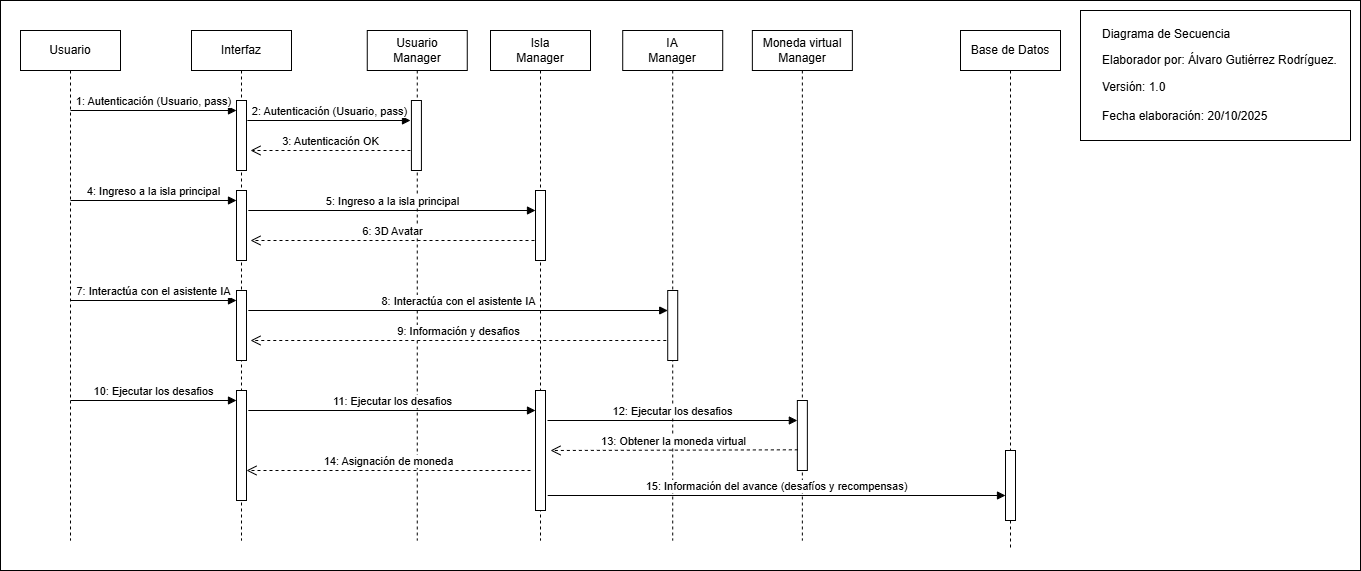

The diagram above was exported from draw.io. Its source (the exported page's mxGraphModel, read from the mxfile embedded in the PNG):
<mxGraphModel dx="3080" dy="777" grid="1" gridSize="10" guides="1" tooltips="1" connect="1" arrows="1" fold="1" page="1" pageScale="1" pageWidth="827" pageHeight="1169" math="0" shadow="0">
  <root>
    <mxCell id="0" />
    <mxCell id="1" parent="0" />
    <mxCell id="SV1UPa1D4lj3eumAp5Kf-1" value="" style="verticalLabelPosition=bottom;verticalAlign=top;html=1;shape=mxgraph.basic.rect;fillColor2=none;strokeWidth=1;size=20;indent=5;" parent="1" vertex="1">
      <mxGeometry x="-1640" y="15" width="1360" height="570" as="geometry" />
    </mxCell>
    <mxCell id="SV1UPa1D4lj3eumAp5Kf-2" value="Isla &lt;br&gt;&lt;div&gt;Manager&lt;/div&gt;" style="shape=umlLifeline;perimeter=lifelinePerimeter;whiteSpace=wrap;html=1;container=1;dropTarget=0;collapsible=0;recursiveResize=0;outlineConnect=0;portConstraint=eastwest;newEdgeStyle={&quot;curved&quot;:0,&quot;rounded&quot;:0};" parent="1" vertex="1">
      <mxGeometry x="-1150" y="45" width="100" height="510" as="geometry" />
    </mxCell>
    <mxCell id="SV1UPa1D4lj3eumAp5Kf-3" value="" style="html=1;points=[[0,0,0,0,5],[0,1,0,0,-5],[1,0,0,0,5],[1,1,0,0,-5]];perimeter=orthogonalPerimeter;outlineConnect=0;targetShapes=umlLifeline;portConstraint=eastwest;newEdgeStyle={&quot;curved&quot;:0,&quot;rounded&quot;:0};" parent="SV1UPa1D4lj3eumAp5Kf-2" vertex="1">
      <mxGeometry x="45" y="160" width="10" height="70" as="geometry" />
    </mxCell>
    <mxCell id="SV1UPa1D4lj3eumAp5Kf-4" value="" style="html=1;points=[[0,0,0,0,5],[0,1,0,0,-5],[1,0,0,0,5],[1,1,0,0,-5]];perimeter=orthogonalPerimeter;outlineConnect=0;targetShapes=umlLifeline;portConstraint=eastwest;newEdgeStyle={&quot;curved&quot;:0,&quot;rounded&quot;:0};" parent="SV1UPa1D4lj3eumAp5Kf-2" vertex="1">
      <mxGeometry x="45" y="360" width="10" height="120" as="geometry" />
    </mxCell>
    <mxCell id="SV1UPa1D4lj3eumAp5Kf-5" value="IA &lt;br&gt;&lt;div&gt;Manager&lt;/div&gt;" style="shape=umlLifeline;perimeter=lifelinePerimeter;whiteSpace=wrap;html=1;container=1;dropTarget=0;collapsible=0;recursiveResize=0;outlineConnect=0;portConstraint=eastwest;newEdgeStyle={&quot;curved&quot;:0,&quot;rounded&quot;:0};" parent="1" vertex="1">
      <mxGeometry x="-1017.78" y="45" width="100" height="510" as="geometry" />
    </mxCell>
    <mxCell id="SV1UPa1D4lj3eumAp5Kf-6" value="Usuario &lt;br&gt;&lt;div&gt;Manager&lt;/div&gt;" style="shape=umlLifeline;perimeter=lifelinePerimeter;whiteSpace=wrap;html=1;container=1;dropTarget=0;collapsible=0;recursiveResize=0;outlineConnect=0;portConstraint=eastwest;newEdgeStyle={&quot;curved&quot;:0,&quot;rounded&quot;:0};" parent="1" vertex="1">
      <mxGeometry x="-1273.24" y="45" width="100" height="510" as="geometry" />
    </mxCell>
    <mxCell id="SV1UPa1D4lj3eumAp5Kf-7" value="" style="html=1;points=[[0,0,0,0,5],[0,1,0,0,-5],[1,0,0,0,5],[1,1,0,0,-5]];perimeter=orthogonalPerimeter;outlineConnect=0;targetShapes=umlLifeline;portConstraint=eastwest;newEdgeStyle={&quot;curved&quot;:0,&quot;rounded&quot;:0};" parent="SV1UPa1D4lj3eumAp5Kf-6" vertex="1">
      <mxGeometry x="44.16" y="70" width="10" height="70" as="geometry" />
    </mxCell>
    <mxCell id="SV1UPa1D4lj3eumAp5Kf-8" value="Moneda virtual Manager" style="shape=umlLifeline;perimeter=lifelinePerimeter;whiteSpace=wrap;html=1;container=1;dropTarget=0;collapsible=0;recursiveResize=0;outlineConnect=0;portConstraint=eastwest;newEdgeStyle={&quot;curved&quot;:0,&quot;rounded&quot;:0};" parent="1" vertex="1">
      <mxGeometry x="-888.14" y="45" width="100" height="510" as="geometry" />
    </mxCell>
    <mxCell id="SV1UPa1D4lj3eumAp5Kf-9" value="" style="html=1;points=[[0,0,0,0,5],[0,1,0,0,-5],[1,0,0,0,5],[1,1,0,0,-5]];perimeter=orthogonalPerimeter;outlineConnect=0;targetShapes=umlLifeline;portConstraint=eastwest;newEdgeStyle={&quot;curved&quot;:0,&quot;rounded&quot;:0};" parent="SV1UPa1D4lj3eumAp5Kf-8" vertex="1">
      <mxGeometry x="45" y="370" width="10" height="70" as="geometry" />
    </mxCell>
    <mxCell id="SV1UPa1D4lj3eumAp5Kf-10" value="Base de Datos" style="shape=umlLifeline;perimeter=lifelinePerimeter;whiteSpace=wrap;html=1;container=1;dropTarget=0;collapsible=0;recursiveResize=0;outlineConnect=0;portConstraint=eastwest;newEdgeStyle={&quot;curved&quot;:0,&quot;rounded&quot;:0};" parent="1" vertex="1">
      <mxGeometry x="-680" y="45" width="100" height="520" as="geometry" />
    </mxCell>
    <mxCell id="SV1UPa1D4lj3eumAp5Kf-11" value="Interfaz" style="shape=umlLifeline;perimeter=lifelinePerimeter;whiteSpace=wrap;html=1;container=1;dropTarget=0;collapsible=0;recursiveResize=0;outlineConnect=0;portConstraint=eastwest;newEdgeStyle={&quot;curved&quot;:0,&quot;rounded&quot;:0};" parent="1" vertex="1">
      <mxGeometry x="-1449" y="45" width="100" height="510" as="geometry" />
    </mxCell>
    <mxCell id="SV1UPa1D4lj3eumAp5Kf-12" value="" style="html=1;points=[[0,0,0,0,5],[0,1,0,0,-5],[1,0,0,0,5],[1,1,0,0,-5]];perimeter=orthogonalPerimeter;outlineConnect=0;targetShapes=umlLifeline;portConstraint=eastwest;newEdgeStyle={&quot;curved&quot;:0,&quot;rounded&quot;:0};" parent="SV1UPa1D4lj3eumAp5Kf-11" vertex="1">
      <mxGeometry x="45" y="70" width="10" height="70" as="geometry" />
    </mxCell>
    <mxCell id="SV1UPa1D4lj3eumAp5Kf-13" value="" style="html=1;points=[[0,0,0,0,5],[0,1,0,0,-5],[1,0,0,0,5],[1,1,0,0,-5]];perimeter=orthogonalPerimeter;outlineConnect=0;targetShapes=umlLifeline;portConstraint=eastwest;newEdgeStyle={&quot;curved&quot;:0,&quot;rounded&quot;:0};" parent="SV1UPa1D4lj3eumAp5Kf-11" vertex="1">
      <mxGeometry x="45" y="160" width="10" height="70" as="geometry" />
    </mxCell>
    <mxCell id="SV1UPa1D4lj3eumAp5Kf-14" value="" style="html=1;points=[[0,0,0,0,5],[0,1,0,0,-5],[1,0,0,0,5],[1,1,0,0,-5]];perimeter=orthogonalPerimeter;outlineConnect=0;targetShapes=umlLifeline;portConstraint=eastwest;newEdgeStyle={&quot;curved&quot;:0,&quot;rounded&quot;:0};" parent="SV1UPa1D4lj3eumAp5Kf-11" vertex="1">
      <mxGeometry x="45" y="360" width="10" height="110" as="geometry" />
    </mxCell>
    <mxCell id="SV1UPa1D4lj3eumAp5Kf-15" value="Usuario" style="shape=umlLifeline;perimeter=lifelinePerimeter;whiteSpace=wrap;html=1;container=1;dropTarget=0;collapsible=0;recursiveResize=0;outlineConnect=0;portConstraint=eastwest;newEdgeStyle={&quot;curved&quot;:0,&quot;rounded&quot;:0};" parent="1" vertex="1">
      <mxGeometry x="-1620" y="45" width="100" height="510" as="geometry" />
    </mxCell>
    <mxCell id="SV1UPa1D4lj3eumAp5Kf-16" value="1: Autenticación (Usuario, pass)" style="html=1;verticalAlign=bottom;endArrow=block;curved=0;rounded=0;" parent="1" target="SV1UPa1D4lj3eumAp5Kf-12" edge="1">
      <mxGeometry width="80" relative="1" as="geometry">
        <mxPoint x="-1570" y="125" as="sourcePoint" />
        <mxPoint x="-1410" y="125" as="targetPoint" />
      </mxGeometry>
    </mxCell>
    <mxCell id="SV1UPa1D4lj3eumAp5Kf-17" value="2: Autenticación (Usuario, pass)" style="html=1;verticalAlign=bottom;endArrow=block;curved=0;rounded=0;" parent="1" edge="1">
      <mxGeometry width="80" relative="1" as="geometry">
        <mxPoint x="-1393.1399999999999" y="135" as="sourcePoint" />
        <mxPoint x="-1230" y="135" as="targetPoint" />
      </mxGeometry>
    </mxCell>
    <mxCell id="SV1UPa1D4lj3eumAp5Kf-18" value="3: Autenticación OK" style="html=1;verticalAlign=bottom;endArrow=open;dashed=1;endSize=8;curved=0;rounded=0;" parent="1" edge="1">
      <mxGeometry relative="1" as="geometry">
        <mxPoint x="-1230.01" y="165" as="sourcePoint" />
        <mxPoint x="-1390" y="165" as="targetPoint" />
      </mxGeometry>
    </mxCell>
    <mxCell id="SV1UPa1D4lj3eumAp5Kf-19" value="4: Ingreso a la isla principal" style="html=1;verticalAlign=bottom;endArrow=block;curved=0;rounded=0;" parent="1" edge="1">
      <mxGeometry width="80" relative="1" as="geometry">
        <mxPoint x="-1570" y="215" as="sourcePoint" />
        <mxPoint x="-1404" y="215" as="targetPoint" />
      </mxGeometry>
    </mxCell>
    <mxCell id="SV1UPa1D4lj3eumAp5Kf-20" value="5: Ingreso a la isla principal" style="html=1;verticalAlign=bottom;endArrow=block;curved=0;rounded=0;" parent="1" target="SV1UPa1D4lj3eumAp5Kf-3" edge="1">
      <mxGeometry width="80" relative="1" as="geometry">
        <mxPoint x="-1392.18" y="225" as="sourcePoint" />
        <mxPoint x="-1110" y="225" as="targetPoint" />
      </mxGeometry>
    </mxCell>
    <mxCell id="SV1UPa1D4lj3eumAp5Kf-21" value="6: 3D Avatar" style="html=1;verticalAlign=bottom;endArrow=open;dashed=1;endSize=8;curved=0;rounded=0;" parent="1" edge="1">
      <mxGeometry relative="1" as="geometry">
        <mxPoint x="-1106.01" y="255" as="sourcePoint" />
        <mxPoint x="-1390" y="255" as="targetPoint" />
      </mxGeometry>
    </mxCell>
    <mxCell id="SV1UPa1D4lj3eumAp5Kf-22" value="7: Interactúa con el asistente IA " style="html=1;verticalAlign=bottom;endArrow=block;curved=0;rounded=0;" parent="1" edge="1">
      <mxGeometry width="80" relative="1" as="geometry">
        <mxPoint x="-1570" y="315" as="sourcePoint" />
        <mxPoint x="-1404" y="315" as="targetPoint" />
      </mxGeometry>
    </mxCell>
    <mxCell id="SV1UPa1D4lj3eumAp5Kf-23" value="" style="html=1;points=[[0,0,0,0,5],[0,1,0,0,-5],[1,0,0,0,5],[1,1,0,0,-5]];perimeter=orthogonalPerimeter;outlineConnect=0;targetShapes=umlLifeline;portConstraint=eastwest;newEdgeStyle={&quot;curved&quot;:0,&quot;rounded&quot;:0};" parent="1" vertex="1">
      <mxGeometry x="-1404" y="305" width="10" height="70" as="geometry" />
    </mxCell>
    <mxCell id="SV1UPa1D4lj3eumAp5Kf-24" value="8: Interactúa con el asistente IA" style="html=1;verticalAlign=bottom;endArrow=block;curved=0;rounded=0;" parent="1" target="SV1UPa1D4lj3eumAp5Kf-25" edge="1">
      <mxGeometry width="80" relative="1" as="geometry">
        <mxPoint x="-1392.18" y="325" as="sourcePoint" />
        <mxPoint x="-1226.18" y="325" as="targetPoint" />
      </mxGeometry>
    </mxCell>
    <mxCell id="SV1UPa1D4lj3eumAp5Kf-25" value="" style="html=1;points=[[0,0,0,0,5],[0,1,0,0,-5],[1,0,0,0,5],[1,1,0,0,-5]];perimeter=orthogonalPerimeter;outlineConnect=0;targetShapes=umlLifeline;portConstraint=eastwest;newEdgeStyle={&quot;curved&quot;:0,&quot;rounded&quot;:0};" parent="1" vertex="1">
      <mxGeometry x="-972.78" y="305" width="10" height="70" as="geometry" />
    </mxCell>
    <mxCell id="SV1UPa1D4lj3eumAp5Kf-26" value="9: Información y desafios" style="html=1;verticalAlign=bottom;endArrow=open;dashed=1;endSize=8;curved=0;rounded=0;" parent="1" edge="1">
      <mxGeometry relative="1" as="geometry">
        <mxPoint x="-974.23" y="355" as="sourcePoint" />
        <mxPoint x="-1390" y="355" as="targetPoint" />
      </mxGeometry>
    </mxCell>
    <mxCell id="SV1UPa1D4lj3eumAp5Kf-27" value="10: Ejecutar los desafios" style="html=1;verticalAlign=bottom;endArrow=block;curved=0;rounded=0;" parent="1" edge="1">
      <mxGeometry width="80" relative="1" as="geometry">
        <mxPoint x="-1570" y="415" as="sourcePoint" />
        <mxPoint x="-1404" y="415" as="targetPoint" />
      </mxGeometry>
    </mxCell>
    <mxCell id="SV1UPa1D4lj3eumAp5Kf-28" value="14: Asignación de moneda" style="html=1;verticalAlign=bottom;endArrow=open;dashed=1;endSize=8;curved=0;rounded=0;" parent="1" edge="1">
      <mxGeometry relative="1" as="geometry">
        <mxPoint x="-1110.01" y="485" as="sourcePoint" />
        <mxPoint x="-1394" y="485" as="targetPoint" />
      </mxGeometry>
    </mxCell>
    <mxCell id="SV1UPa1D4lj3eumAp5Kf-29" value="11: Ejecutar los desafios" style="html=1;verticalAlign=bottom;endArrow=block;curved=0;rounded=0;" parent="1" target="SV1UPa1D4lj3eumAp5Kf-4" edge="1">
      <mxGeometry width="80" relative="1" as="geometry">
        <mxPoint x="-1392.18" y="425" as="sourcePoint" />
        <mxPoint x="-1110" y="425" as="targetPoint" />
      </mxGeometry>
    </mxCell>
    <mxCell id="SV1UPa1D4lj3eumAp5Kf-30" value="12: Ejecutar los desafios" style="html=1;verticalAlign=bottom;endArrow=block;curved=0;rounded=0;" parent="1" target="SV1UPa1D4lj3eumAp5Kf-9" edge="1">
      <mxGeometry width="80" relative="1" as="geometry">
        <mxPoint x="-1093" y="435" as="sourcePoint" />
        <mxPoint x="-850" y="435" as="targetPoint" />
      </mxGeometry>
    </mxCell>
    <mxCell id="SV1UPa1D4lj3eumAp5Kf-31" value="13: Obtener la moneda virtual" style="html=1;verticalAlign=bottom;endArrow=open;dashed=1;endSize=8;curved=0;rounded=0;" parent="1" edge="1">
      <mxGeometry relative="1" as="geometry">
        <mxPoint x="-842.6400000000001" y="464.30999999999995" as="sourcePoint" />
        <mxPoint x="-1090" y="465" as="targetPoint" />
      </mxGeometry>
    </mxCell>
    <mxCell id="SV1UPa1D4lj3eumAp5Kf-32" value="15: Información del avance (desafíos y recompensas)" style="html=1;verticalAlign=bottom;endArrow=block;curved=0;rounded=0;" parent="1" edge="1">
      <mxGeometry x="0.0011" width="80" relative="1" as="geometry">
        <mxPoint x="-1092.78" y="510" as="sourcePoint" />
        <mxPoint x="-635" y="510" as="targetPoint" />
        <mxPoint as="offset" />
      </mxGeometry>
    </mxCell>
    <mxCell id="SV1UPa1D4lj3eumAp5Kf-33" value="" style="html=1;points=[[0,0,0,0,5],[0,1,0,0,-5],[1,0,0,0,5],[1,1,0,0,-5]];perimeter=orthogonalPerimeter;outlineConnect=0;targetShapes=umlLifeline;portConstraint=eastwest;newEdgeStyle={&quot;curved&quot;:0,&quot;rounded&quot;:0};" parent="1" vertex="1">
      <mxGeometry x="-635" y="465" width="10" height="70" as="geometry" />
    </mxCell>
    <mxCell id="zR6RWSH4U5qjdx5giCIX-2" value="" style="rounded=0;whiteSpace=wrap;html=1;" parent="1" vertex="1">
      <mxGeometry x="-560" y="25" width="270" height="130" as="geometry" />
    </mxCell>
    <mxCell id="zR6RWSH4U5qjdx5giCIX-3" value="Diagrama de Secuencia&lt;p&gt;Elaborador por: Álvaro Gutiérrez Rodríguez.&lt;/p&gt;&lt;div&gt;Versión: 1.0&lt;/div&gt;&lt;div&gt;&lt;br&gt;&lt;/div&gt;&lt;div&gt;Fecha elaboración: 20/10/2025&lt;/div&gt;&lt;div&gt;&lt;br&gt;&lt;/div&gt;" style="text;html=1;whiteSpace=wrap;overflow=hidden;rounded=0;" parent="1" vertex="1">
      <mxGeometry x="-540" y="35" width="240" height="120" as="geometry" />
    </mxCell>
  </root>
</mxGraphModel>